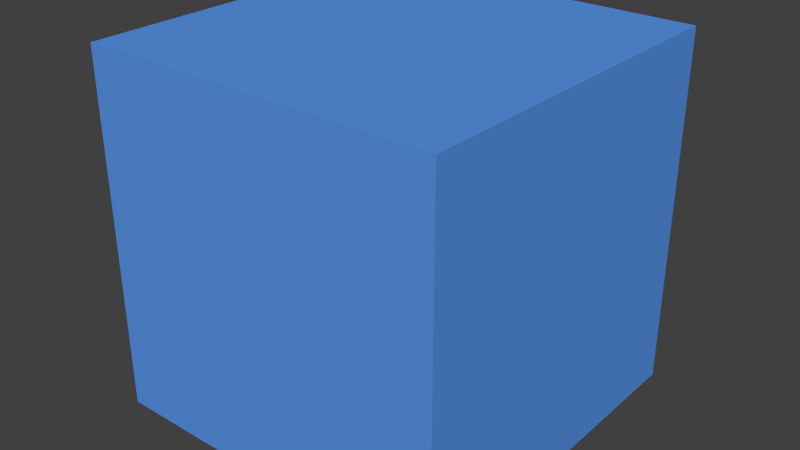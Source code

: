 # Source: Subjekt.blend  (saved by Blender 2.70.5; exported with 4.5.12 LTS)
import bpy
from mathutils import Matrix  # noqa: F401  (used for matrix-valued properties, if any)

bpy.ops.wm.read_factory_settings(use_empty=True)
scene = bpy.context.scene
scene.name = 'Scene'

# ---- collections
col_collection_1 = bpy.data.collections.new('Collection 1'); scene.collection.children.link(col_collection_1)

# ---- materials (node trees are filled in below, after node groups)
mat_material_002 = bpy.data.materials.new('Material.002')
mat_material_002.alpha_threshold = 0.0
mat_material_002.use_transparent_shadow = False
mat_material_002.diffuse_color = (0.1, 0.3, 0.8, 1.0)
mat_material_002.roughness = 0.5
mat_material_002.line_color = (0.0, 0.0, 0.0, 1.0)

# ---- material node trees

# ---- world
world_world = bpy.data.worlds.new('World'); scene.world = world_world
world_world.color = (0.05088, 0.05088, 0.05088)
world_world.use_sun_shadow = False
world_world.sun_shadow_jitter_overblur = 0.0
world_world.cycles.sampling_method = 'MANUAL'
world_world.cycles.sample_map_resolution = 256

# ---- meshes
me_cube_001 = bpy.data.meshes.new('Cube.001')
me_cube_001.from_pydata([(-1.0, -1.0, -1.0), (-1.0, 1.0, -1.0), (1.0, 1.0, -1.0), (1.0, -1.0, -1.0), (-1.0, -1.0, 1.0), (-1.0, 1.0, 1.0), (1.0, 1.0, 1.0), (1.0, -1.0, 1.0)], [], [(4, 5, 1, 0), (5, 6, 2, 1), (6, 7, 3, 2), (7, 4, 0, 3), (0, 1, 2, 3), (7, 6, 5, 4)])
me_cube_001.materials.append(mat_material_002)
me_cube_001.use_remesh_preserve_volume = False
me_cube_001.use_remesh_preserve_attributes = False
me_cube_001.use_mirror_vertex_groups = False
me_cube_001.update()

# ---- objects
ob_cube = bpy.data.objects.new('Cube', me_cube_001)

# ---- transforms, parenting, visibility, modifiers, constraints
ob_cube.location = (0.0, 0.0, 0.0)
ob_cube.lineart.crease_threshold = 0.0

# ---- collection membership
col_collection_1.objects.link(ob_cube)

# ---- scene / render settings (as saved in the file)
scene.frame_start = 1; scene.frame_end = 250; scene.frame_set(1)
scene.render.engine = 'BLENDER_EEVEE_NEXT'
scene.render.resolution_percentage = 50
scene.render.dither_intensity = 0.0
scene.cycles.use_denoising = False
scene.cycles.samples = 10
scene.cycles.sampling_pattern = 'TABULATED_SOBOL'
scene.cycles.light_sampling_threshold = 0.0
scene.cycles.use_adaptive_sampling = False
scene.cycles.use_light_tree = False
scene.cycles.blur_glossy = 0.0
scene.cycles.volume_bounces = 1
scene.cycles.pixel_filter_type = 'GAUSSIAN'
scene.cycles.sample_clamp_indirect = 0.0
scene.view_settings.view_transform = 'Standard'
bpy.context.view_layer.update()

# ---- added for rendering (the .blend has no active camera and no usable light): camera, sun
cam_auto = bpy.data.cameras.new('AutoCamera')
cam_auto.lens = 50.0
cam_auto.sensor_width = 36.0
cam_auto.clip_end = 1000.0
ob_auto_camera = bpy.data.objects.new('AutoCamera', cam_auto)
scene.collection.objects.link(ob_auto_camera)
ob_auto_camera.location = (3.20507, -3.84609, 2.56406)
ob_auto_camera.rotation_euler = (1.09748, -7.21219e-08, 0.694738)
scene.camera = ob_auto_camera
light_auto_sun = bpy.data.lights.new('AutoSun', 'SUN')
light_auto_sun.energy = 3.0
light_auto_sun.angle = 0.0523599
ob_auto_sun = bpy.data.objects.new('AutoSun', light_auto_sun)
scene.collection.objects.link(ob_auto_sun)
ob_auto_sun.rotation_euler = (0.872665, 0.174533, 0.523599)
bpy.context.view_layer.update()
